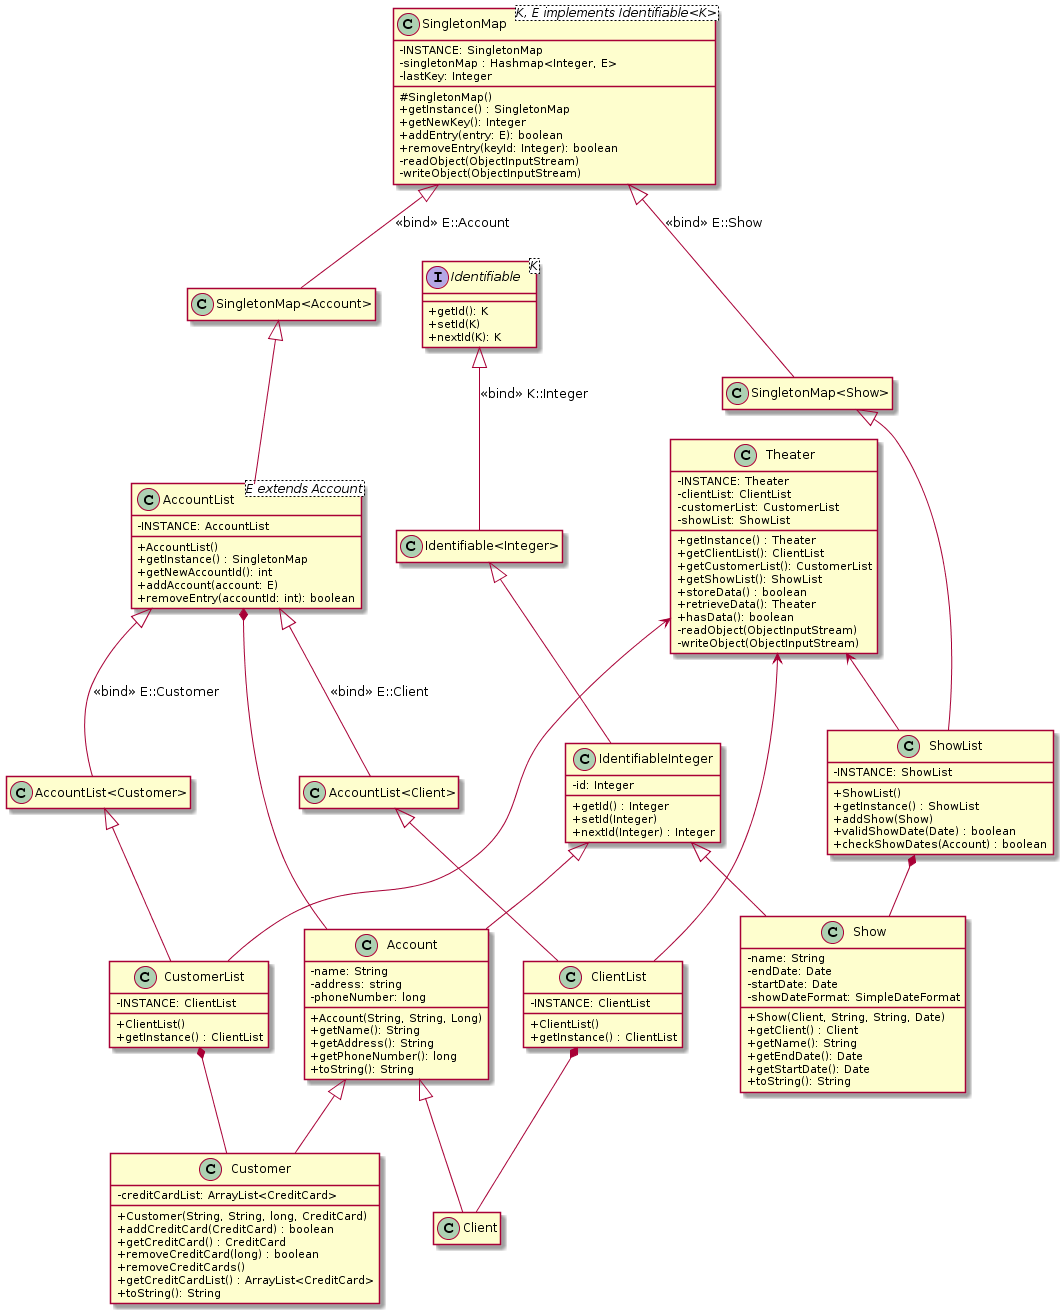

The diagram above was rendered by PlantUML. Its source (embedded in the PNG):
@startuml
skinparam classAttributeIconSize 0
hide empty members

class SingletonMap<K, E implements Identifiable<K>> {
    -INSTANCE: SingletonMap
    -singletonMap : Hashmap<Integer, E>
    -lastKey: Integer
    #SingletonMap()
    +getInstance() : SingletonMap
    +getNewKey(): Integer
    +addEntry(entry: E): boolean
    +removeEntry(keyId: Integer): boolean
    -readObject(ObjectInputStream)
    -writeObject(ObjectInputStream)
}

class AccountList<E extends Account> {
    -INSTANCE: AccountList
    +AccountList()
    +getInstance() : SingletonMap
    +getNewAccountId(): int
    +addAccount(account: E)
    +removeEntry(accountId: int): boolean
}

class ClientList {
    -INSTANCE: ClientList
    +ClientList()
    +getInstance() : ClientList
}

class CustomerList {
    -INSTANCE: ClientList
    +ClientList()
    +getInstance() : ClientList
}

class ShowList {
    -INSTANCE: ShowList
    +ShowList()
    +getInstance() : ShowList
    +addShow(Show)
    +validShowDate(Date) : boolean
    +checkShowDates(Account) : boolean

}

interface Identifiable<K> {
    +getId(): K
    +setId(K)
    +nextId(K): K
}

class IdentifiableInteger {
    -id: Integer
    +getId() : Integer
    +setId(Integer)
    +nextId(Integer) : Integer
     
}

class Account {
    -name: String
    -address: string
    -phoneNumber: long
    +Account(String, String, Long)
    +getName(): String
    +getAddress(): String
    +getPhoneNumber(): long
    +toString(): String
}

class Customer {
    -creditCardList: ArrayList<CreditCard>
    +Customer(String, String, long, CreditCard)
    +addCreditCard(CreditCard) : boolean
    +getCreditCard() : CreditCard
    +removeCreditCard(long) : boolean
    +removeCreditCards()
    +getCreditCardList() : ArrayList<CreditCard>
    +toString(): String
}

class Show {
    -name: String
    -endDate: Date
    -startDate: Date
    -showDateFormat: SimpleDateFormat
    +Show(Client, String, String, Date)
    +getClient() : Client
    +getName(): String
    +getEndDate(): Date
    +getStartDate(): Date
    +toString(): String
}

class Theater {
    -INSTANCE: Theater
    -clientList: ClientList
    -customerList: CustomerList
    -showList: ShowList
    +getInstance() : Theater
    +getClientList(): ClientList
    +getCustomerList(): CustomerList
    +getShowList(): ShowList
    +storeData() : boolean
    +retrieveData(): Theater
    +hasData(): boolean
    -readObject(ObjectInputStream)
    -writeObject(ObjectInputStream)
}

Theater <-- "ClientList"
Theater <-- "CustomerList"
Theater <-- "ShowList"

"Identifiable" <|-- "Identifiable<Integer>" : "«bind» K::Integer"
"Identifiable<Integer>" <|-- "IdentifiableInteger"
SingletonMap <|-- "SingletonMap<Account>" : "«bind» E::Account"
SingletonMap <|-- "SingletonMap<Show>" : "«bind» E::Show"
"SingletonMap<Account>" <|-- AccountList
"SingletonMap<Show>" <|-- ShowList
AccountList <|-- "AccountList<Client>" : "«bind» E::Client"
AccountList <|-- "AccountList<Customer>" : "«bind» E::Customer"
"AccountList<Client>" <|-- ClientList
"AccountList<Customer>" <|-- CustomerList

IdentifiableInteger <|-- Account
IdentifiableInteger <|-- Show

Account <|-- Client
Account <|-- Customer

AccountList *-- Account
ClientList *-- Client
CustomerList *-- Customer
ShowList *-- Show
@enduml